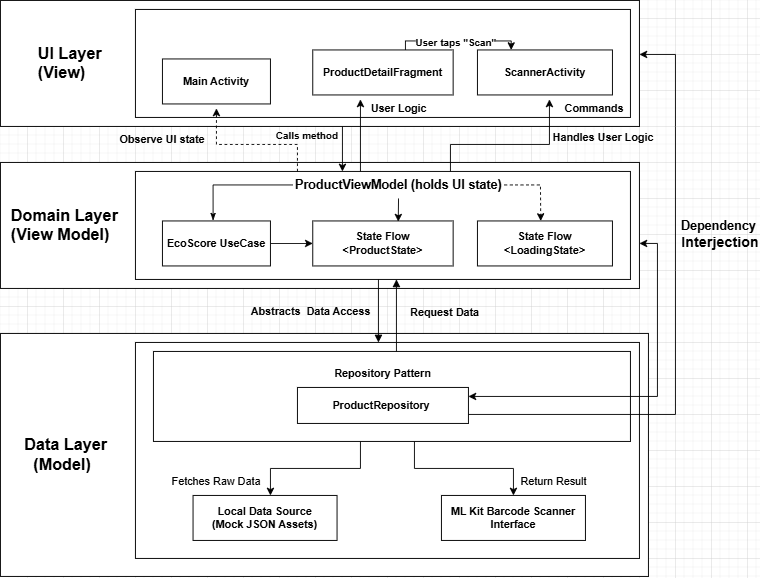

The diagram above was exported from draw.io. Its source (the exported page's mxGraphModel, read from the mxfile embedded in the PNG):
<mxGraphModel dx="1075" dy="604" grid="1" gridSize="10" guides="1" tooltips="1" connect="1" arrows="1" fold="1" page="1" pageScale="1" pageWidth="827" pageHeight="1169" math="0" shadow="0">
  <root>
    <mxCell id="0" />
    <mxCell id="1" parent="0" />
    <mxCell id="x4RdZ7xl5PhMjjP1D5tg-23" parent="1" style="rounded=0;whiteSpace=wrap;html=1;align=left;movable=0;resizable=0;rotatable=0;deletable=0;editable=0;locked=1;connectable=0;" value="&lt;font style=&quot;font-size: 18px;&quot;&gt;&lt;b&gt;&amp;nbsp; &amp;nbsp; &amp;nbsp;&lt;/b&gt;&lt;/font&gt;&lt;b style=&quot;color: light-dark(rgb(0, 0, 0), rgb(255, 255, 255)); background-color: transparent; font-size: 18px;&quot;&gt;Data Layer&lt;/b&gt;&lt;div style=&quot;&quot;&gt;&lt;font style=&quot;font-size: 18px;&quot;&gt;&lt;b&gt;&amp;nbsp; &amp;nbsp; &amp;nbsp; &amp;nbsp;(Model)&lt;/b&gt;&lt;/font&gt;&lt;/div&gt;" vertex="1">
      <mxGeometry height="270" width="720" x="50" y="390" as="geometry" />
    </mxCell>
    <mxCell id="x4RdZ7xl5PhMjjP1D5tg-22" parent="1" style="rounded=0;whiteSpace=wrap;html=1;movable=0;resizable=0;rotatable=0;deletable=0;editable=0;locked=1;connectable=0;" value="" vertex="1">
      <mxGeometry height="240" width="560" x="200" y="400" as="geometry" />
    </mxCell>
    <mxCell id="RrKt9UXCrAGaOdOS2S23-1" parent="1" style="rounded=0;whiteSpace=wrap;html=1;align=left;movable=0;resizable=0;rotatable=0;deletable=0;editable=0;locked=1;connectable=0;" value="&lt;blockquote style=&quot;margin: 0 0 0 40px; border: none; padding: 0px;&quot;&gt;&lt;b&gt;&lt;font style=&quot;font-size: 18px;&quot;&gt;UI Layer&lt;br&gt;(View)&lt;/font&gt;&lt;/b&gt;&lt;/blockquote&gt;" vertex="1">
      <mxGeometry height="140" width="710" x="50" y="20" as="geometry" />
    </mxCell>
    <mxCell id="RrKt9UXCrAGaOdOS2S23-2" parent="1" style="rounded=0;whiteSpace=wrap;html=1;align=left;movable=0;resizable=0;rotatable=0;deletable=0;editable=0;locked=1;connectable=0;" value="" vertex="1">
      <mxGeometry height="120" width="550" x="200" y="30" as="geometry" />
    </mxCell>
    <mxCell id="RrKt9UXCrAGaOdOS2S23-5" parent="1" style="rounded=0;whiteSpace=wrap;html=1;movable=0;resizable=0;rotatable=0;deletable=0;editable=0;locked=1;connectable=0;" value="&lt;b&gt;Main Activity&lt;/b&gt;" vertex="1">
      <mxGeometry height="50" width="120" x="230" y="85" as="geometry" />
    </mxCell>
    <mxCell id="RrKt9UXCrAGaOdOS2S23-17" edge="1" parent="1" source="RrKt9UXCrAGaOdOS2S23-7" style="edgeStyle=orthogonalEdgeStyle;rounded=0;orthogonalLoop=1;jettySize=auto;html=1;entryX=0.25;entryY=0;entryDx=0;entryDy=0;movable=0;resizable=0;rotatable=0;deletable=0;editable=0;locked=1;connectable=0;" target="RrKt9UXCrAGaOdOS2S23-8">
      <mxGeometry relative="1" as="geometry">
        <Array as="points">
          <mxPoint x="500" y="65" />
          <mxPoint x="618" y="65" />
        </Array>
      </mxGeometry>
    </mxCell>
    <mxCell id="RrKt9UXCrAGaOdOS2S23-18" connectable="0" parent="RrKt9UXCrAGaOdOS2S23-17" style="edgeLabel;html=1;align=center;verticalAlign=middle;resizable=0;points=[];movable=0;rotatable=0;deletable=0;editable=0;locked=1;connectable=0;" value="&lt;b&gt;User taps &quot;Scan&quot;&lt;/b&gt;" vertex="1">
      <mxGeometry relative="1" x="-0.0603" y="-1" as="geometry">
        <mxPoint as="offset" />
      </mxGeometry>
    </mxCell>
    <mxCell id="RrKt9UXCrAGaOdOS2S23-7" parent="1" style="rounded=0;whiteSpace=wrap;html=1;movable=0;resizable=0;rotatable=0;deletable=0;editable=0;locked=1;connectable=0;" value="&lt;b&gt;ProductDetailFragment&lt;/b&gt;" vertex="1">
      <mxGeometry height="50" width="156" x="397" y="75" as="geometry" />
    </mxCell>
    <mxCell id="RrKt9UXCrAGaOdOS2S23-8" parent="1" style="rounded=0;whiteSpace=wrap;html=1;movable=0;resizable=0;rotatable=0;deletable=0;editable=0;locked=1;connectable=0;" value="&lt;b&gt;ScannerActivity&lt;/b&gt;" vertex="1">
      <mxGeometry height="50" width="150" x="580" y="75" as="geometry" />
    </mxCell>
    <mxCell id="RrKt9UXCrAGaOdOS2S23-9" parent="1" style="rounded=0;whiteSpace=wrap;html=1;align=left;movable=0;resizable=0;rotatable=0;deletable=0;editable=0;locked=1;connectable=0;" value="&lt;b style=&quot;font-size: 18px; background-color: transparent; color: light-dark(rgb(0, 0, 0), rgb(255, 255, 255));&quot;&gt;&amp;nbsp; Domain Layer&lt;/b&gt;&lt;br&gt;&lt;font style=&quot;font-size: 18px;&quot;&gt;&lt;b style=&quot;&quot;&gt;&amp;nbsp; (View Model)&lt;/b&gt;&lt;/font&gt;" vertex="1">
      <mxGeometry height="140" width="710" x="50" y="200" as="geometry" />
    </mxCell>
    <mxCell id="RrKt9UXCrAGaOdOS2S23-10" parent="1" style="rounded=0;whiteSpace=wrap;html=1;movable=0;resizable=0;rotatable=0;deletable=0;editable=0;locked=1;connectable=0;" value="" vertex="1">
      <mxGeometry height="120" width="550" x="200" y="210" as="geometry" />
    </mxCell>
    <mxCell id="RrKt9UXCrAGaOdOS2S23-19" edge="1" parent="1" source="RrKt9UXCrAGaOdOS2S23-11" style="edgeStyle=orthogonalEdgeStyle;rounded=0;orthogonalLoop=1;jettySize=auto;html=1;movable=0;resizable=0;rotatable=0;deletable=0;editable=0;locked=1;connectable=0;" target="RrKt9UXCrAGaOdOS2S23-12" value="">
      <mxGeometry relative="1" as="geometry" />
    </mxCell>
    <mxCell id="RrKt9UXCrAGaOdOS2S23-11" parent="1" style="rounded=0;whiteSpace=wrap;html=1;movable=0;resizable=0;rotatable=0;deletable=0;editable=0;locked=1;connectable=0;" value="&lt;b&gt;EcoScore UseCase&lt;/b&gt;" vertex="1">
      <mxGeometry height="50" width="120" x="230" y="265" as="geometry" />
    </mxCell>
    <mxCell id="RrKt9UXCrAGaOdOS2S23-12" parent="1" style="rounded=0;whiteSpace=wrap;html=1;movable=0;resizable=0;rotatable=0;deletable=0;editable=0;locked=1;connectable=0;" value="&lt;b&gt;State Flow&lt;br&gt;&amp;lt;ProductState&amp;gt;&lt;/b&gt;" vertex="1">
      <mxGeometry height="50" width="156" x="397" y="265" as="geometry" />
    </mxCell>
    <mxCell id="RrKt9UXCrAGaOdOS2S23-13" parent="1" style="rounded=0;whiteSpace=wrap;html=1;movable=0;resizable=0;rotatable=0;deletable=0;editable=0;locked=1;connectable=0;" value="&lt;b&gt;State Flow&lt;br&gt;&amp;lt;Loading&lt;/b&gt;&lt;b style=&quot;background-color: transparent; color: light-dark(rgb(0, 0, 0), rgb(255, 255, 255));&quot;&gt;State&amp;gt;&lt;/b&gt;" vertex="1">
      <mxGeometry height="50" width="150" x="580" y="265" as="geometry" />
    </mxCell>
    <mxCell id="x4RdZ7xl5PhMjjP1D5tg-3" edge="1" parent="1" source="x4RdZ7xl5PhMjjP1D5tg-1" style="edgeStyle=orthogonalEdgeStyle;rounded=0;orthogonalLoop=1;jettySize=auto;html=1;endArrow=classicThin;endFill=1;entryX=0.469;entryY=-0.009;entryDx=0;entryDy=0;entryPerimeter=0;movable=0;resizable=0;rotatable=0;deletable=0;editable=0;locked=1;connectable=0;" target="RrKt9UXCrAGaOdOS2S23-11" value="">
      <mxGeometry relative="1" as="geometry" />
    </mxCell>
    <mxCell id="x4RdZ7xl5PhMjjP1D5tg-4" edge="1" parent="1" source="x4RdZ7xl5PhMjjP1D5tg-1" style="edgeStyle=none;rounded=0;orthogonalLoop=1;jettySize=auto;html=1;entryX=0.609;entryY=0.014;entryDx=0;entryDy=0;entryPerimeter=0;movable=0;resizable=0;rotatable=0;deletable=0;editable=0;locked=1;connectable=0;" target="RrKt9UXCrAGaOdOS2S23-12" value="">
      <mxGeometry relative="1" as="geometry" />
    </mxCell>
    <mxCell id="x4RdZ7xl5PhMjjP1D5tg-6" edge="1" parent="1" source="x4RdZ7xl5PhMjjP1D5tg-1" style="edgeStyle=none;rounded=0;orthogonalLoop=1;jettySize=auto;html=1;curved=0;dashed=1;movable=0;resizable=0;rotatable=0;deletable=0;editable=0;locked=1;connectable=0;" value="">
      <mxGeometry relative="1" as="geometry">
        <Array as="points">
          <mxPoint x="650" y="225" />
        </Array>
        <mxPoint x="650.3181818181818" y="265" as="targetPoint" />
      </mxGeometry>
    </mxCell>
    <mxCell id="x4RdZ7xl5PhMjjP1D5tg-1" parent="1" style="text;html=1;whiteSpace=wrap;strokeColor=none;fillColor=none;align=center;verticalAlign=middle;rounded=0;movable=0;resizable=0;rotatable=0;deletable=0;editable=0;locked=1;connectable=0;" value="&lt;b&gt;&lt;font style=&quot;font-size: 14px;&quot;&gt;ProductViewModel (holds UI state)&lt;/font&gt;&lt;/b&gt;" vertex="1">
      <mxGeometry height="30" width="235" x="375" y="210" as="geometry" />
    </mxCell>
    <mxCell id="x4RdZ7xl5PhMjjP1D5tg-9" parent="1" style="rounded=0;whiteSpace=wrap;html=1;movable=0;resizable=0;rotatable=0;deletable=0;editable=0;locked=1;connectable=0;" value="" vertex="1">
      <mxGeometry height="100" width="530" x="220" y="410" as="geometry" />
    </mxCell>
    <mxCell id="x4RdZ7xl5PhMjjP1D5tg-10" parent="1" style="rounded=0;whiteSpace=wrap;html=1;movable=0;resizable=0;rotatable=0;deletable=0;editable=0;locked=1;connectable=0;" value="&lt;b&gt;ProductRepository&amp;nbsp;&lt;/b&gt;" vertex="1">
      <mxGeometry height="40" width="190" x="380" y="450" as="geometry" />
    </mxCell>
    <mxCell id="x4RdZ7xl5PhMjjP1D5tg-11" parent="1" style="rounded=0;whiteSpace=wrap;html=1;movable=0;resizable=0;rotatable=0;deletable=0;editable=0;locked=1;connectable=0;" value="&lt;b&gt;Local Data Source&lt;/b&gt;&lt;div&gt;&lt;b&gt;(Mock JSON Assets)&lt;/b&gt;&lt;/div&gt;" vertex="1">
      <mxGeometry height="50" width="160" x="264" y="570" as="geometry" />
    </mxCell>
    <mxCell id="x4RdZ7xl5PhMjjP1D5tg-12" parent="1" style="rounded=0;whiteSpace=wrap;html=1;movable=0;resizable=0;rotatable=0;deletable=0;editable=0;locked=1;connectable=0;" value="&lt;b&gt;ML Kit Barcode Scanner&lt;/b&gt;&lt;div&gt;&lt;b&gt;Interface&lt;/b&gt;&lt;/div&gt;" vertex="1">
      <mxGeometry height="50" width="160" x="540" y="570" as="geometry" />
    </mxCell>
    <mxCell id="x4RdZ7xl5PhMjjP1D5tg-14" parent="1" style="text;html=1;whiteSpace=wrap;strokeColor=none;fillColor=none;align=center;verticalAlign=middle;rounded=0;movable=0;resizable=0;rotatable=0;deletable=0;editable=0;locked=1;connectable=0;" value="&lt;b&gt;Repository Pattern&lt;/b&gt;" vertex="1">
      <mxGeometry height="30" width="130" x="410" y="420" as="geometry" />
    </mxCell>
    <mxCell id="x4RdZ7xl5PhMjjP1D5tg-20" parent="1" style="text;html=1;whiteSpace=wrap;strokeColor=none;fillColor=none;align=center;verticalAlign=middle;rounded=0;movable=0;resizable=0;rotatable=0;deletable=0;editable=0;locked=1;connectable=0;" value="Fetches Raw Data" vertex="1">
      <mxGeometry height="30" width="120" x="230" y="540" as="geometry" />
    </mxCell>
    <mxCell id="x4RdZ7xl5PhMjjP1D5tg-21" parent="1" style="text;html=1;whiteSpace=wrap;strokeColor=none;fillColor=none;align=center;verticalAlign=middle;rounded=0;movable=0;resizable=0;rotatable=0;deletable=0;editable=0;locked=1;connectable=0;" value="Return Result" vertex="1">
      <mxGeometry height="30" width="120" x="605" y="540" as="geometry" />
    </mxCell>
    <mxCell id="x4RdZ7xl5PhMjjP1D5tg-24" edge="1" parent="1" style="endArrow=classic;html=1;rounded=0;" value="">
      <mxGeometry height="50" relative="1" width="50" as="geometry">
        <Array as="points">
          <mxPoint x="800" y="480" />
          <mxPoint x="800" y="320" />
          <mxPoint x="800" y="160" />
          <mxPoint x="800" y="80" />
        </Array>
        <mxPoint x="570" y="480" as="sourcePoint" />
        <mxPoint x="760" y="80" as="targetPoint" />
      </mxGeometry>
    </mxCell>
    <mxCell id="x4RdZ7xl5PhMjjP1D5tg-25" edge="1" parent="1" style="endArrow=classic;startArrow=classic;html=1;rounded=0;" value="">
      <mxGeometry height="50" relative="1" width="50" as="geometry">
        <Array as="points">
          <mxPoint x="780" y="460" />
          <mxPoint x="780" y="290" />
        </Array>
        <mxPoint x="570" y="460" as="sourcePoint" />
        <mxPoint x="760" y="290" as="targetPoint" />
      </mxGeometry>
    </mxCell>
    <mxCell id="x4RdZ7xl5PhMjjP1D5tg-26" edge="1" parent="1" style="endArrow=block;html=1;rounded=0;endFill=1;" value="">
      <mxGeometry height="50" relative="1" width="50" as="geometry">
        <mxPoint x="470" y="330" as="sourcePoint" />
        <mxPoint x="470" y="400" as="targetPoint" />
      </mxGeometry>
    </mxCell>
    <mxCell id="x4RdZ7xl5PhMjjP1D5tg-27" edge="1" parent="1" style="endArrow=block;html=1;rounded=0;endFill=1;" value="">
      <mxGeometry height="50" relative="1" width="50" as="geometry">
        <mxPoint x="490" y="410" as="sourcePoint" />
        <mxPoint x="490" y="330" as="targetPoint" />
      </mxGeometry>
    </mxCell>
    <mxCell id="x4RdZ7xl5PhMjjP1D5tg-28" edge="1" parent="1" style="endArrow=classic;html=1;rounded=0;dashed=1;" value="">
      <mxGeometry height="50" relative="1" width="50" as="geometry">
        <Array as="points">
          <mxPoint x="380" y="180" />
          <mxPoint x="290" y="180" />
        </Array>
        <mxPoint x="380" y="210" as="sourcePoint" />
        <mxPoint x="290" y="140" as="targetPoint" />
      </mxGeometry>
    </mxCell>
    <mxCell id="x4RdZ7xl5PhMjjP1D5tg-29" edge="1" parent="1" style="endArrow=classic;html=1;rounded=0;" value="">
      <mxGeometry height="50" relative="1" width="50" as="geometry">
        <mxPoint x="430" y="160" as="sourcePoint" />
        <mxPoint x="430" y="210" as="targetPoint" />
      </mxGeometry>
    </mxCell>
    <mxCell id="x4RdZ7xl5PhMjjP1D5tg-30" edge="1" parent="1" style="endArrow=classic;html=1;rounded=0;" value="">
      <mxGeometry height="50" relative="1" width="50" as="geometry">
        <mxPoint x="450" y="210" as="sourcePoint" />
        <mxPoint x="450" y="130" as="targetPoint" />
      </mxGeometry>
    </mxCell>
    <mxCell id="x4RdZ7xl5PhMjjP1D5tg-31" edge="1" parent="1" style="endArrow=classic;html=1;rounded=0;" value="">
      <mxGeometry height="50" relative="1" width="50" as="geometry">
        <Array as="points">
          <mxPoint x="550" y="180" />
          <mxPoint x="660" y="180" />
        </Array>
        <mxPoint x="550" y="210" as="sourcePoint" />
        <mxPoint x="660" y="130" as="targetPoint" />
      </mxGeometry>
    </mxCell>
    <mxCell id="x4RdZ7xl5PhMjjP1D5tg-32" parent="1" style="text;html=1;whiteSpace=wrap;strokeColor=none;fillColor=none;align=center;verticalAlign=middle;rounded=0;movable=0;resizable=0;rotatable=0;deletable=0;editable=0;locked=1;connectable=0;" value="&lt;b&gt;User Logic&lt;/b&gt;" vertex="1">
      <mxGeometry height="30" width="110" x="437.5" y="125" as="geometry" />
    </mxCell>
    <mxCell id="x4RdZ7xl5PhMjjP1D5tg-33" parent="1" style="text;html=1;whiteSpace=wrap;strokeColor=none;fillColor=none;align=center;verticalAlign=middle;rounded=0;" value="&lt;b&gt;Commands&lt;/b&gt;" vertex="1">
      <mxGeometry height="30" width="60" x="680" y="125" as="geometry" />
    </mxCell>
    <mxCell id="x4RdZ7xl5PhMjjP1D5tg-34" parent="1" style="text;html=1;whiteSpace=wrap;strokeColor=none;fillColor=none;align=center;verticalAlign=middle;rounded=0;" value="&lt;b&gt;Handles User Logic&lt;/b&gt;" vertex="1">
      <mxGeometry height="30" width="130" x="655" y="158" as="geometry" />
    </mxCell>
    <mxCell id="x4RdZ7xl5PhMjjP1D5tg-35" parent="1" style="text;html=1;whiteSpace=wrap;strokeColor=none;fillColor=none;align=center;verticalAlign=middle;rounded=0;" value="&lt;b&gt;&lt;font style=&quot;font-size: 11px;&quot;&gt;Calls method&lt;/font&gt;&lt;/b&gt;" vertex="1">
      <mxGeometry height="30" width="90" x="346" y="155" as="geometry" />
    </mxCell>
    <mxCell id="x4RdZ7xl5PhMjjP1D5tg-36" parent="1" style="text;html=1;whiteSpace=wrap;strokeColor=none;fillColor=none;align=center;verticalAlign=middle;rounded=0;fontStyle=1" value="Observe UI state" vertex="1">
      <mxGeometry height="30" width="110" x="175" y="160" as="geometry" />
    </mxCell>
    <mxCell id="x4RdZ7xl5PhMjjP1D5tg-37" parent="1" style="text;html=1;whiteSpace=wrap;strokeColor=none;fillColor=none;align=center;verticalAlign=middle;rounded=0;fontStyle=1" value="Abstracts&amp;nbsp; Data Access" vertex="1">
      <mxGeometry height="30" width="170" x="310" y="351" as="geometry" />
    </mxCell>
    <mxCell id="x4RdZ7xl5PhMjjP1D5tg-38" parent="1" style="text;html=1;whiteSpace=wrap;strokeColor=none;fillColor=none;align=center;verticalAlign=middle;rounded=0;fontStyle=1" value="Request Data" vertex="1">
      <mxGeometry height="30" width="90" x="499" y="352" as="geometry" />
    </mxCell>
    <mxCell id="x4RdZ7xl5PhMjjP1D5tg-39" edge="1" parent="1" style="endArrow=classic;html=1;rounded=0;" value="">
      <mxGeometry height="50" relative="1" width="50" as="geometry">
        <Array as="points">
          <mxPoint x="450" y="540" />
          <mxPoint x="350" y="540" />
        </Array>
        <mxPoint x="450" y="510" as="sourcePoint" />
        <mxPoint x="350" y="570" as="targetPoint" />
      </mxGeometry>
    </mxCell>
    <mxCell id="x4RdZ7xl5PhMjjP1D5tg-40" edge="1" parent="1" style="endArrow=classic;html=1;rounded=0;" value="">
      <mxGeometry height="50" relative="1" width="50" as="geometry">
        <Array as="points">
          <mxPoint x="510" y="540" />
          <mxPoint x="620" y="540" />
        </Array>
        <mxPoint x="510" y="510" as="sourcePoint" />
        <mxPoint x="620" y="570" as="targetPoint" />
      </mxGeometry>
    </mxCell>
    <mxCell id="x4RdZ7xl5PhMjjP1D5tg-41" parent="1" style="text;html=1;whiteSpace=wrap;strokeColor=none;fillColor=none;align=center;verticalAlign=middle;rounded=0;fontStyle=1" value="&lt;font style=&quot;font-size: 14px;&quot;&gt;Dependency&amp;nbsp;&lt;/font&gt;&lt;div&gt;&lt;font size=&quot;3&quot;&gt;Interjection&lt;/font&gt;&lt;/div&gt;" vertex="1">
      <mxGeometry height="30" width="60" x="820" y="265" as="geometry" />
    </mxCell>
  </root>
</mxGraphModel>